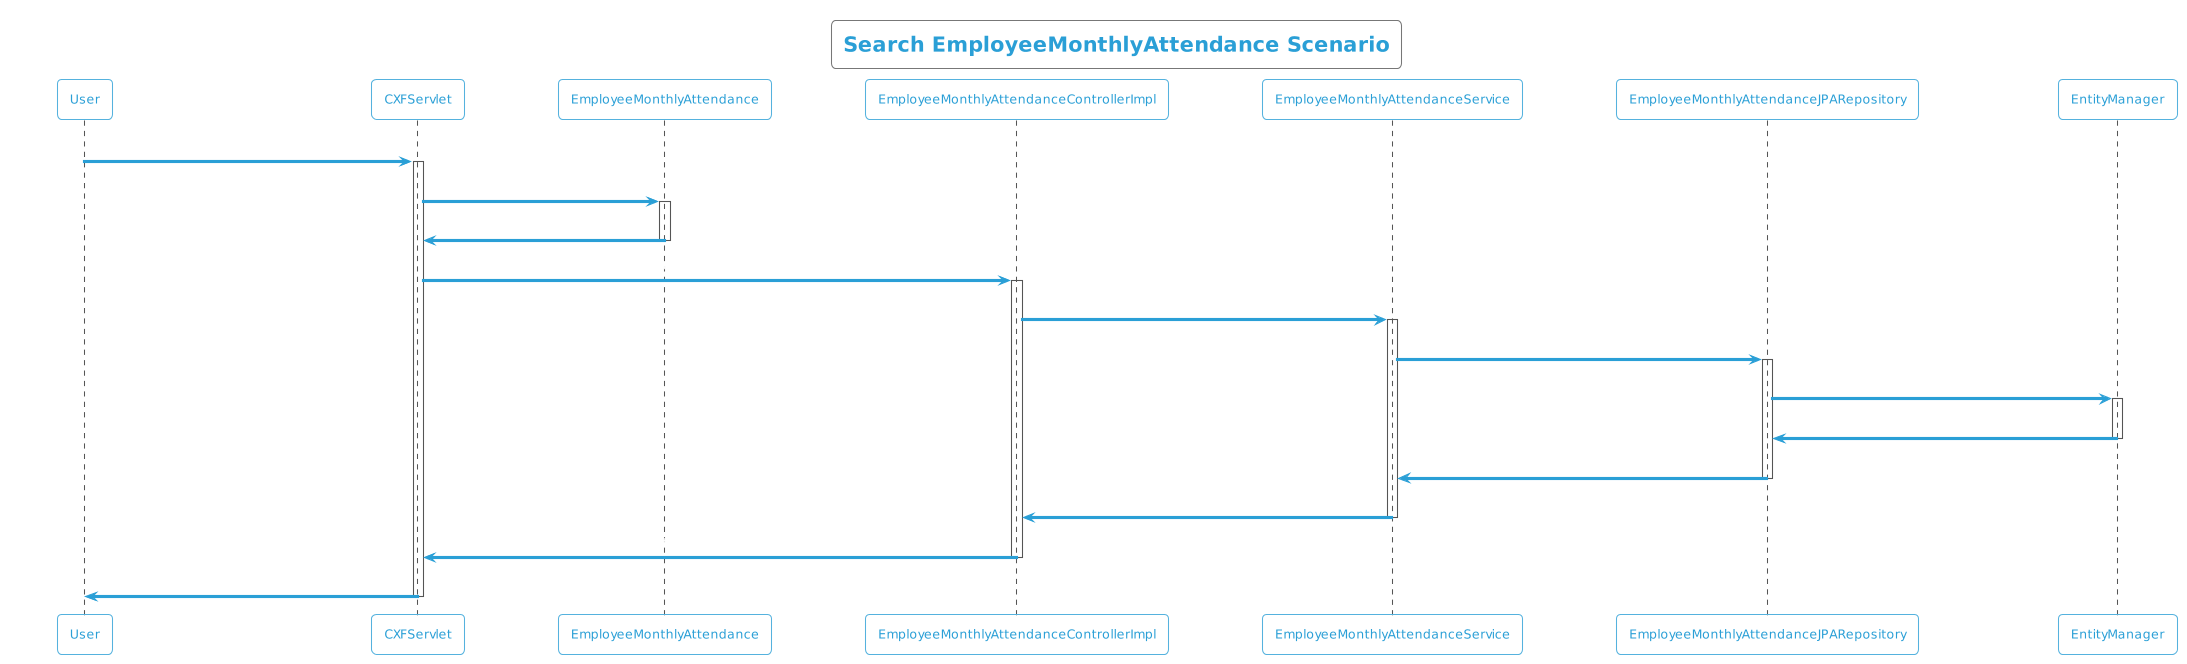

The diagram above was rendered by PlantUML. Its source (embedded in the PNG):
@startuml
!theme cyborg-outline
title Search EmployeeMonthlyAttendance Scenario
participant User
User -> CXFServlet: GET, EmployeeMonthlyAttendance
activate CXFServlet
CXFServlet -> EmployeeMonthlyAttendance: << search >>
activate EmployeeMonthlyAttendance
EmployeeMonthlyAttendance -> CXFServlet: << instance >>
deactivate EmployeeMonthlyAttendance
CXFServlet -> EmployeeMonthlyAttendanceControllerImpl: search(:EmployeeMonthlyAttendance)
activate EmployeeMonthlyAttendanceControllerImpl
EmployeeMonthlyAttendanceControllerImpl -> EmployeeMonthlyAttendanceService: search(:EmployeeMonthlyAttendance)
activate EmployeeMonthlyAttendanceService
EmployeeMonthlyAttendanceService -> EmployeeMonthlyAttendanceJPARepository: search(:EmployeeMonthlyAttendance)
activate EmployeeMonthlyAttendanceJPARepository
EmployeeMonthlyAttendanceJPARepository -> EntityManager: response(:EmployeeMonthlyAttendance)
activate EntityManager
EntityManager -> EmployeeMonthlyAttendanceJPARepository: << persisted EmployeeMonthlyAttendance >>
deactivate EntityManager
EmployeeMonthlyAttendanceJPARepository -> EmployeeMonthlyAttendanceService: << persisted EmployeeMonthlyAttendance >>
deactivate EmployeeMonthlyAttendanceJPARepository
EmployeeMonthlyAttendanceService -> EmployeeMonthlyAttendanceControllerImpl: << persisted EmployeeMonthlyAttendance >>
deactivate EmployeeMonthlyAttendanceService
EmployeeMonthlyAttendanceControllerImpl -> CXFServlet: << persisted EmployeeMonthlyAttendance >>
deactivate EmployeeMonthlyAttendanceControllerImpl
CXFServlet -> User: marshalled EmployeeMonthlyAttendance XML
deactivate CXFServlet
@enduml